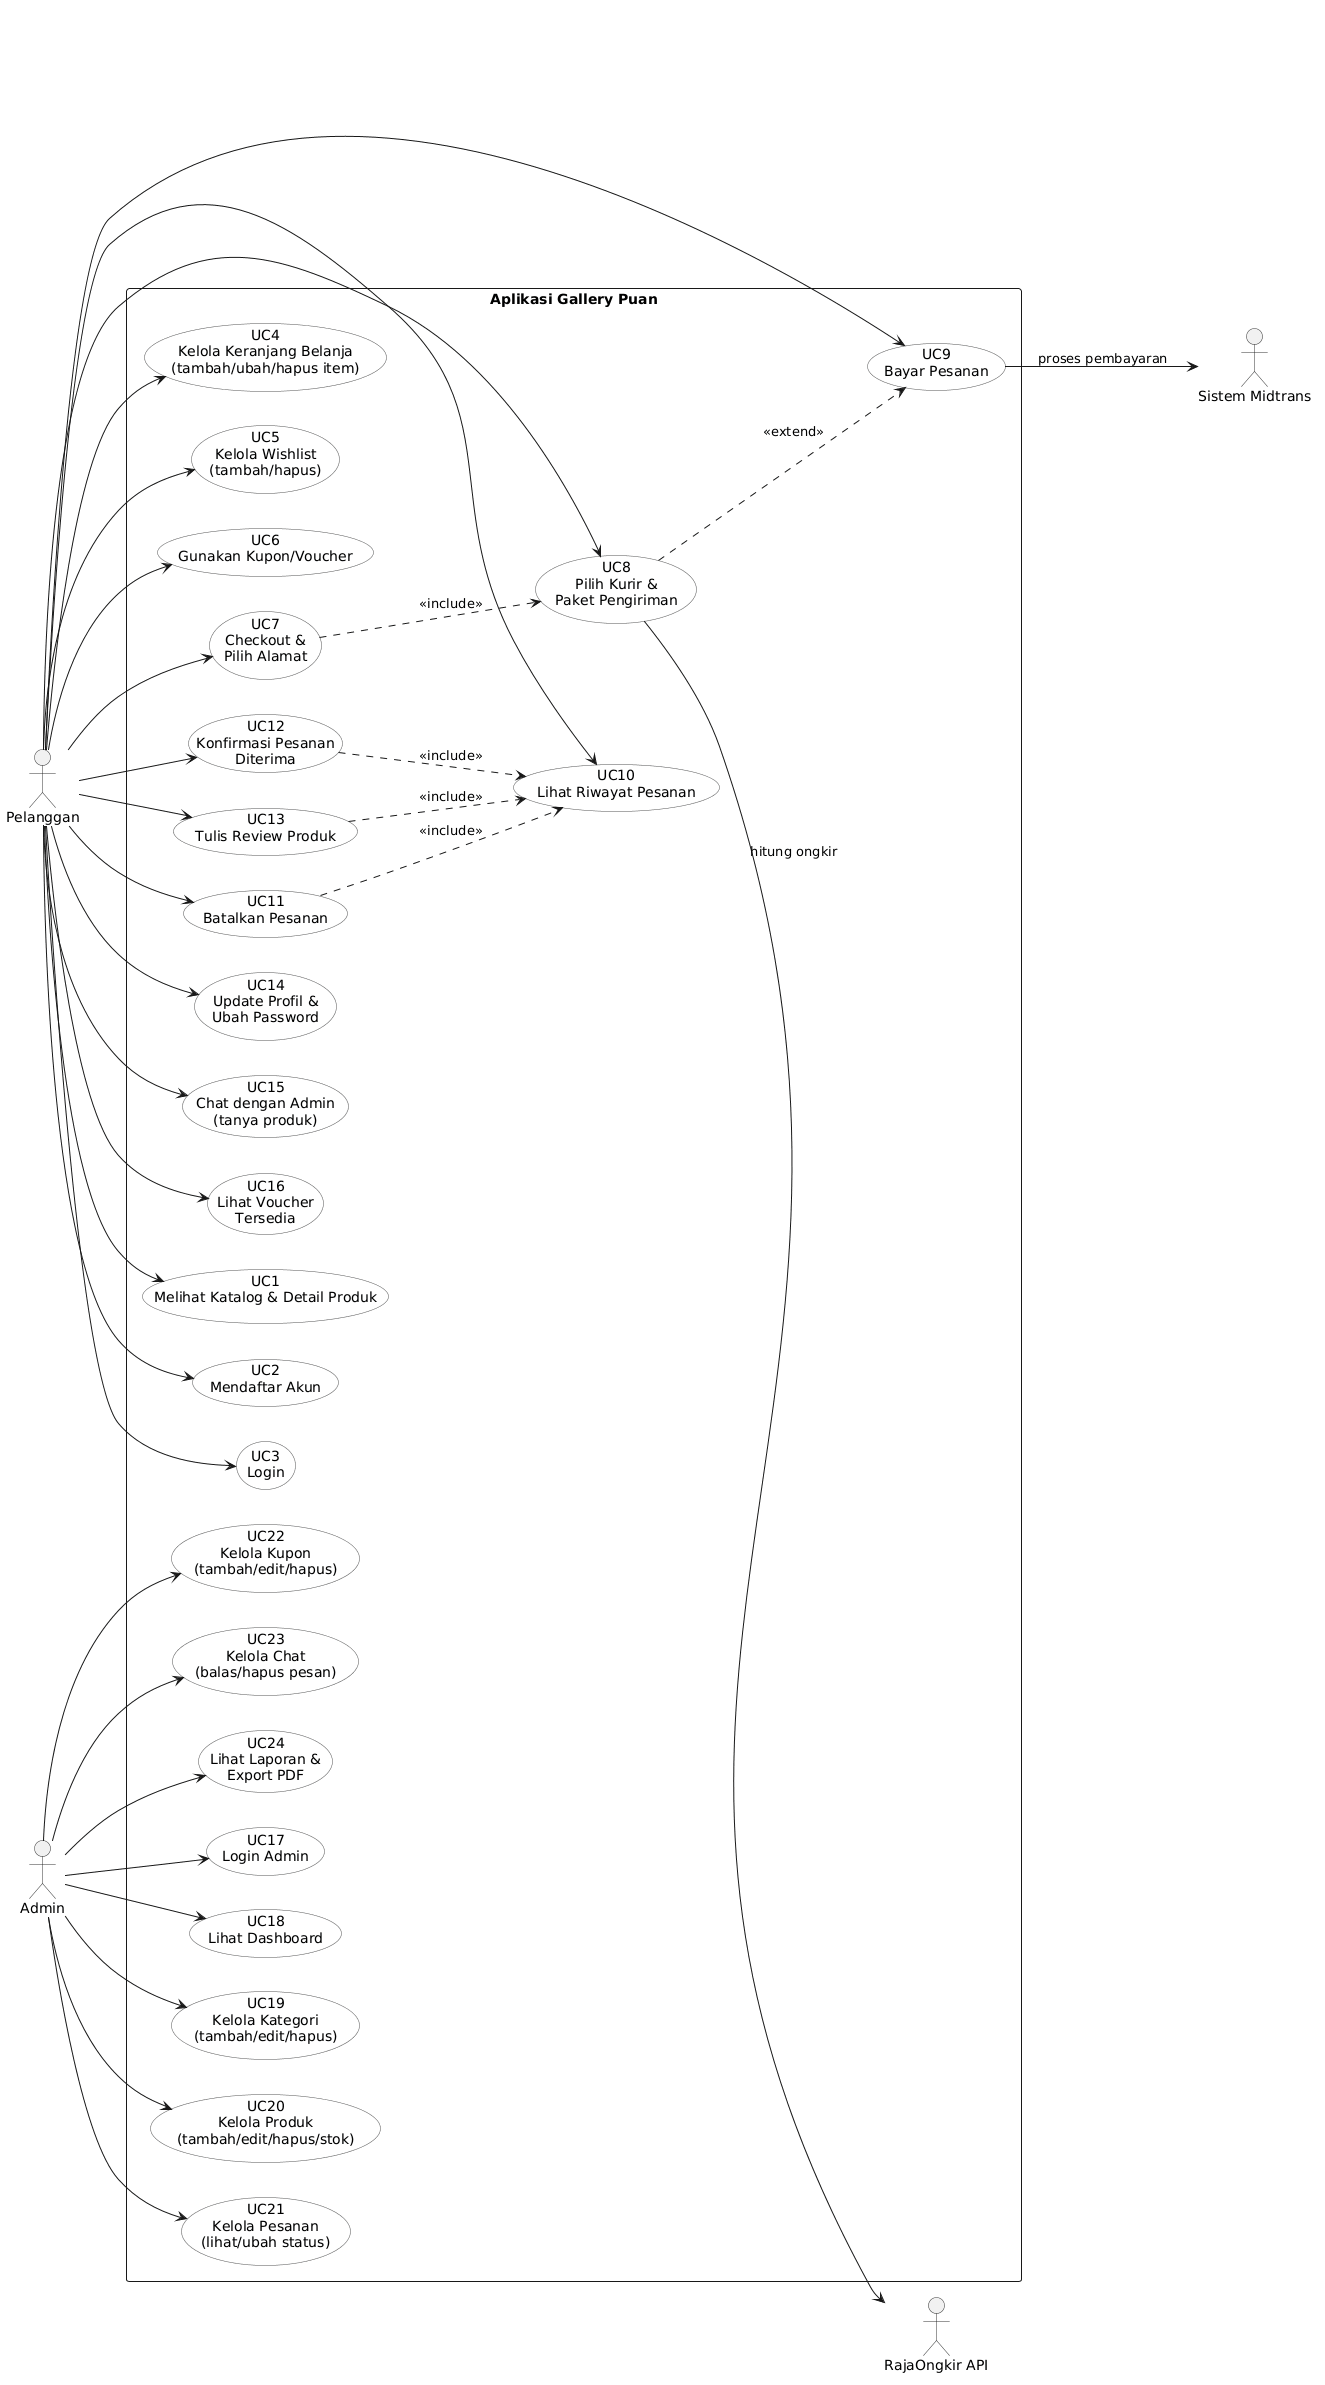

The diagram above was rendered by PlantUML. Its source (embedded in the PNG):
@startuml
left to right direction
skinparam packageStyle rectangle
skinparam actorBorderColor #333
skinparam usecaseBorderColor #555
skinparam usecaseBackgroundColor #f8f9fa

actor "Pelanggan" as Customer
actor "Admin" as Admin
actor "Sistem Midtrans" as Midtrans
actor "RajaOngkir API" as RajaOngkir

rectangle "Aplikasi Gallery Puan" {
  usecase "UC1\nMelihat Katalog & Detail Produk" as UC1
  usecase "UC2\nMendaftar Akun" as UC2
  usecase "UC3\nLogin" as UC3
  usecase "UC4\nKelola Keranjang Belanja\n(tambah/ubah/hapus item)" as UC4
  usecase "UC5\nKelola Wishlist\n(tambah/hapus)" as UC5
  usecase "UC6\nGunakan Kupon/Voucher" as UC6
  usecase "UC7\nCheckout &\nPilih Alamat" as UC7
  usecase "UC8\nPilih Kurir &\nPaket Pengiriman" as UC8
  usecase "UC9\nBayar Pesanan" as UC9
  usecase "UC10\nLihat Riwayat Pesanan" as UC10
  usecase "UC11\nBatalkan Pesanan" as UC11
  usecase "UC12\nKonfirmasi Pesanan\nDiterima" as UC12
  usecase "UC13\nTulis Review Produk" as UC13
  usecase "UC14\nUpdate Profil &\nUbah Password" as UC14
  usecase "UC15\nChat dengan Admin\n(tanya produk)" as UC15
  usecase "UC16\nLihat Voucher\nTersedia" as UC16

  usecase "UC17\nLogin Admin" as UC17
  usecase "UC18\nLihat Dashboard" as UC18
  usecase "UC19\nKelola Kategori\n(tambah/edit/hapus)" as UC19
  usecase "UC20\nKelola Produk\n(tambah/edit/hapus/stok)" as UC20
  usecase "UC21\nKelola Pesanan\n(lihat/ubah status)" as UC21
  usecase "UC22\nKelola Kupon\n(tambah/edit/hapus)" as UC22
  usecase "UC23\nKelola Chat\n(balas/hapus pesan)" as UC23
  usecase "UC24\nLihat Laporan &\nExport PDF" as UC24
}

' Relasi Pelanggan
Customer --> UC1
Customer --> UC2
Customer --> UC3
Customer --> UC4
Customer --> UC5
Customer --> UC6
Customer --> UC7
Customer --> UC8
Customer --> UC9
Customer --> UC10
Customer --> UC11
Customer --> UC12
Customer --> UC13
Customer --> UC14
Customer --> UC15
Customer --> UC16

' Relasi Admin
Admin --> UC17
Admin --> UC18
Admin --> UC19
Admin --> UC20
Admin --> UC21
Admin --> UC22
Admin --> UC23
Admin --> UC24

' Relasi sistem eksternal
UC9 --> Midtrans : "proses pembayaran"
UC8 --> RajaOngkir : "hitung ongkir"

' Extend / Include
UC7 ..> UC8 : <<include>>
UC8 ..> UC9 : <<extend>>
UC11 ..> UC10 : <<include>>
UC12 ..> UC10 : <<include>>
UC13 ..> UC10 : <<include>>
@enduml